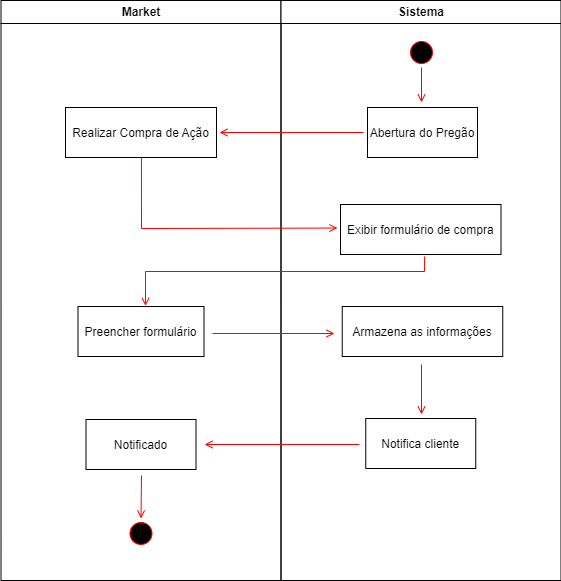

The diagram above was exported from draw.io. Its source (the exported page's mxGraphModel, read from the mxfile embedded in the PNG):
<mxGraphModel dx="1043" dy="624" grid="0" gridSize="10" guides="1" tooltips="1" connect="1" arrows="1" fold="1" page="1" pageScale="1" pageWidth="1169" pageHeight="826" background="none" math="0" shadow="0">
  <root>
    <mxCell id="0" />
    <mxCell id="1" parent="0" />
    <mxCell id="2" value="Market" style="swimlane;whiteSpace=wrap" parent="1" vertex="1">
      <mxGeometry x="164.5" y="128" width="280" height="580" as="geometry" />
    </mxCell>
    <mxCell id="7" value="Realizar Compra de Ação" style="" parent="2" vertex="1">
      <mxGeometry x="64.5" y="107" width="151" height="50" as="geometry" />
    </mxCell>
    <mxCell id="35MBjXtshgkV8fTAZ8t5-61" value="Preencher formulário" style="" vertex="1" parent="2">
      <mxGeometry x="77" y="306" width="126" height="50" as="geometry" />
    </mxCell>
    <mxCell id="35MBjXtshgkV8fTAZ8t5-66" value="Notificado" style="" vertex="1" parent="2">
      <mxGeometry x="85" y="419" width="110" height="50" as="geometry" />
    </mxCell>
    <mxCell id="35MBjXtshgkV8fTAZ8t5-70" value="" style="ellipse;shape=startState;fillColor=#000000;strokeColor=#ff0000;" vertex="1" parent="2">
      <mxGeometry x="125" y="518" width="30" height="30" as="geometry" />
    </mxCell>
    <mxCell id="3" value="Sistema" style="swimlane;whiteSpace=wrap" parent="1" vertex="1">
      <mxGeometry x="444.5" y="128" width="280" height="580" as="geometry" />
    </mxCell>
    <mxCell id="13" value="" style="ellipse;shape=startState;fillColor=#000000;strokeColor=#ff0000;" parent="3" vertex="1">
      <mxGeometry x="125.5" y="37" width="30" height="30" as="geometry" />
    </mxCell>
    <mxCell id="15" value="Abertura do Pregão" style="" parent="3" vertex="1">
      <mxGeometry x="86.5" y="107" width="110" height="50" as="geometry" />
    </mxCell>
    <mxCell id="16" value="Exibir formulário de compra" style="" parent="3" vertex="1">
      <mxGeometry x="59.5" y="204" width="160.5" height="50" as="geometry" />
    </mxCell>
    <mxCell id="35MBjXtshgkV8fTAZ8t5-62" value="Notifica cliente" style="" vertex="1" parent="3">
      <mxGeometry x="84.75" y="418" width="110" height="50" as="geometry" />
    </mxCell>
    <mxCell id="35MBjXtshgkV8fTAZ8t5-63" value="Armazena as informações" style="" vertex="1" parent="3">
      <mxGeometry x="61.25" y="306" width="160.5" height="50" as="geometry" />
    </mxCell>
    <mxCell id="19" value="" style="endArrow=open;strokeColor=#FF0000;endFill=1;rounded=0;" parent="1" edge="1">
      <mxGeometry relative="1" as="geometry">
        <mxPoint x="527" y="260" as="sourcePoint" />
        <mxPoint x="383" y="260" as="targetPoint" />
      </mxGeometry>
    </mxCell>
    <mxCell id="35MBjXtshgkV8fTAZ8t5-58" value="" style="endArrow=open;strokeColor=#FF0000;endFill=1;rounded=0;exitX=0.5;exitY=1;exitDx=0;exitDy=0;" edge="1" parent="1" source="13">
      <mxGeometry relative="1" as="geometry">
        <mxPoint x="537" y="270" as="sourcePoint" />
        <mxPoint x="585" y="230" as="targetPoint" />
      </mxGeometry>
    </mxCell>
    <mxCell id="35MBjXtshgkV8fTAZ8t5-59" value="" style="endArrow=open;strokeColor=#FF0000;endFill=1;rounded=0;exitX=0.503;exitY=1;exitDx=0;exitDy=0;exitPerimeter=0;entryX=-0.019;entryY=0.471;entryDx=0;entryDy=0;entryPerimeter=0;" edge="1" parent="1" source="7" target="16">
      <mxGeometry relative="1" as="geometry">
        <mxPoint x="537" y="270" as="sourcePoint" />
        <mxPoint x="393" y="270" as="targetPoint" />
        <Array as="points">
          <mxPoint x="305" y="356" />
        </Array>
      </mxGeometry>
    </mxCell>
    <mxCell id="35MBjXtshgkV8fTAZ8t5-64" value="" style="endArrow=open;strokeColor=#FF0000;endFill=1;rounded=0;exitX=0.524;exitY=1.04;exitDx=0;exitDy=0;exitPerimeter=0;entryX=0.536;entryY=-0.011;entryDx=0;entryDy=0;entryPerimeter=0;" edge="1" parent="1" source="16" target="35MBjXtshgkV8fTAZ8t5-61">
      <mxGeometry relative="1" as="geometry">
        <mxPoint x="537" y="270" as="sourcePoint" />
        <mxPoint x="393" y="270" as="targetPoint" />
        <Array as="points">
          <mxPoint x="588" y="399" />
          <mxPoint x="309" y="399" />
        </Array>
      </mxGeometry>
    </mxCell>
    <mxCell id="35MBjXtshgkV8fTAZ8t5-65" value="" style="endArrow=open;strokeColor=#FF0000;endFill=1;rounded=0;" edge="1" parent="1">
      <mxGeometry relative="1" as="geometry">
        <mxPoint x="376" y="461" as="sourcePoint" />
        <mxPoint x="498" y="461" as="targetPoint" />
      </mxGeometry>
    </mxCell>
    <mxCell id="35MBjXtshgkV8fTAZ8t5-68" value="" style="endArrow=open;strokeColor=#FF0000;endFill=1;rounded=0;" edge="1" parent="1">
      <mxGeometry relative="1" as="geometry">
        <mxPoint x="523" y="572" as="sourcePoint" />
        <mxPoint x="368" y="572" as="targetPoint" />
      </mxGeometry>
    </mxCell>
    <mxCell id="35MBjXtshgkV8fTAZ8t5-69" value="" style="endArrow=open;strokeColor=#FF0000;endFill=1;rounded=0;" edge="1" parent="1">
      <mxGeometry relative="1" as="geometry">
        <mxPoint x="585" y="492" as="sourcePoint" />
        <mxPoint x="585" y="542" as="targetPoint" />
      </mxGeometry>
    </mxCell>
    <mxCell id="35MBjXtshgkV8fTAZ8t5-72" value="" style="endArrow=open;strokeColor=#FF0000;endFill=1;rounded=0;entryX=0.5;entryY=0;entryDx=0;entryDy=0;" edge="1" parent="1" target="35MBjXtshgkV8fTAZ8t5-70">
      <mxGeometry relative="1" as="geometry">
        <mxPoint x="305" y="603" as="sourcePoint" />
        <mxPoint x="508" y="471" as="targetPoint" />
      </mxGeometry>
    </mxCell>
  </root>
</mxGraphModel>